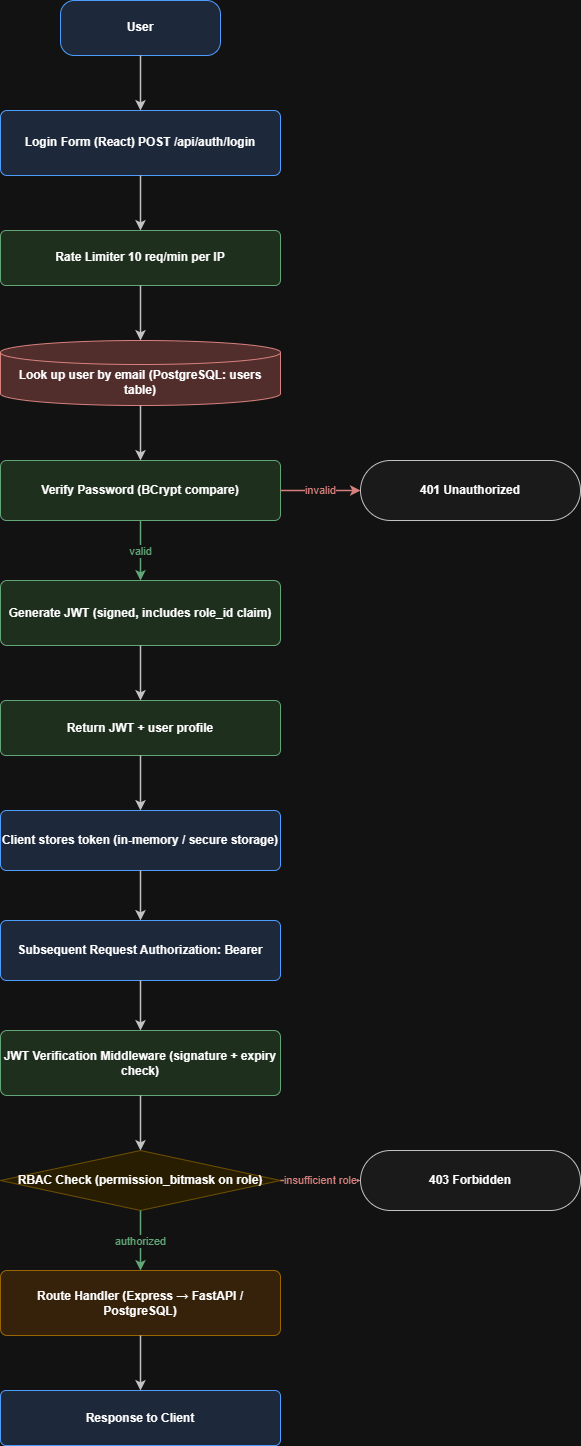

The diagram above was exported from draw.io. Its source (the exported page's mxGraphModel, read from the mxfile embedded in the PNG):
<mxGraphModel dx="2943" dy="1506" grid="1" gridSize="10" guides="1" tooltips="1" connect="1" arrows="1" fold="1" page="1" pageScale="1" pageWidth="1200" pageHeight="1520" math="0" shadow="0">
  <root>
    <mxCell id="0" />
    <mxCell id="1" parent="0" />
    <mxCell id="user" parent="1" style="rounded=1;whiteSpace=wrap;html=1;fillColor=#dae8fc;strokeColor=#1a73e8;fontSize=12;fontStyle=1;arcSize=25;shadow=0;" value="User" vertex="1">
      <mxGeometry height="55" width="160" x="560" y="30" as="geometry" />
    </mxCell>
    <mxCell id="login_form" parent="1" style="rounded=1;whiteSpace=wrap;html=1;fillColor=#dae8fc;strokeColor=#1a73e8;fontSize=12;fontStyle=1;arcSize=10;" value="Login Form (React) POST /api/auth/login" vertex="1">
      <mxGeometry height="65" width="280" x="500" y="140" as="geometry" />
    </mxCell>
    <mxCell id="rate_limit" parent="1" style="rounded=1;whiteSpace=wrap;html=1;fillColor=#d5e8d4;strokeColor=#2d7d46;fontSize=12;fontStyle=1;arcSize=10;" value="Rate Limiter 10 req/min per IP" vertex="1">
      <mxGeometry height="55" width="280" x="500" y="260" as="geometry" />
    </mxCell>
    <mxCell id="lookup" parent="1" style="shape=cylinder3;whiteSpace=wrap;html=1;fillColor=#f8cecc;strokeColor=#b85450;boundedLbl=1;fontSize=12;fontStyle=1;size=12;" value="Look up user by email (PostgreSQL: users table)" vertex="1">
      <mxGeometry height="65" width="280" x="500" y="370" as="geometry" />
    </mxCell>
    <mxCell id="verify" parent="1" style="rounded=1;whiteSpace=wrap;html=1;fillColor=#d5e8d4;strokeColor=#2d7d46;fontSize=12;fontStyle=1;arcSize=10;" value="Verify Password (BCrypt compare)" vertex="1">
      <mxGeometry height="60" width="280" x="500" y="490" as="geometry" />
    </mxCell>
    <mxCell id="fail" parent="1" style="rounded=1;whiteSpace=wrap;html=1;fillColor=#f5f5f5;strokeColor=#333333;fontSize=12;fontStyle=1;arcSize=50;" value="401 Unauthorized" vertex="1">
      <mxGeometry height="60" width="220" x="860" y="490" as="geometry" />
    </mxCell>
    <mxCell id="jwt_gen" parent="1" style="rounded=1;whiteSpace=wrap;html=1;fillColor=#d5e8d4;strokeColor=#2d7d46;fontSize=12;fontStyle=1;arcSize=10;" value="Generate JWT (signed, includes role_id claim)" vertex="1">
      <mxGeometry height="65" width="280" x="500" y="610" as="geometry" />
    </mxCell>
    <mxCell id="jwt_return" parent="1" style="rounded=1;whiteSpace=wrap;html=1;fillColor=#d5e8d4;strokeColor=#2d7d46;fontSize=12;fontStyle=1;arcSize=10;" value="Return JWT + user profile" vertex="1">
      <mxGeometry height="55" width="280" x="500" y="730" as="geometry" />
    </mxCell>
    <mxCell id="browser_store" parent="1" style="rounded=1;whiteSpace=wrap;html=1;fillColor=#dae8fc;strokeColor=#1a73e8;fontSize=12;fontStyle=1;arcSize=10;" value="Client stores token (in-memory / secure storage)" vertex="1">
      <mxGeometry height="60" width="280" x="500" y="840" as="geometry" />
    </mxCell>
    <mxCell id="protected_req" parent="1" style="rounded=1;whiteSpace=wrap;html=1;fillColor=#dae8fc;strokeColor=#1a73e8;fontSize=12;fontStyle=1;arcSize=10;" value="Subsequent Request Authorization: Bearer &lt;JWT&gt;" vertex="1">
      <mxGeometry height="60" width="280" x="500" y="950" as="geometry" />
    </mxCell>
    <mxCell id="jwt_verify" parent="1" style="rounded=1;whiteSpace=wrap;html=1;fillColor=#d5e8d4;strokeColor=#2d7d46;fontSize=12;fontStyle=1;arcSize=10;" value="JWT Verification Middleware (signature + expiry check)" vertex="1">
      <mxGeometry height="65" width="280" x="500" y="1060" as="geometry" />
    </mxCell>
    <mxCell id="rbac_check" parent="1" style="rhombus;whiteSpace=wrap;html=1;fillColor=#fff2cc;strokeColor=#d6b656;fontSize=12;fontStyle=1;" value="RBAC Check (permission_bitmask on role)" vertex="1">
      <mxGeometry height="60" width="280" x="500" y="1180" as="geometry" />
    </mxCell>
    <mxCell id="deny" parent="1" style="rounded=1;whiteSpace=wrap;html=1;fillColor=#f5f5f5;strokeColor=#333333;fontSize=12;fontStyle=1;arcSize=50;" value="403 Forbidden" vertex="1">
      <mxGeometry height="60" width="220" x="860" y="1180" as="geometry" />
    </mxCell>
    <mxCell id="route_handler" parent="1" style="rounded=1;whiteSpace=wrap;html=1;fillColor=#ffe6cc;strokeColor=#d79b00;fontSize=12;fontStyle=1;arcSize=10;" value="Route Handler (Express → FastAPI / PostgreSQL)" vertex="1">
      <mxGeometry height="65" width="280" x="500" y="1300" as="geometry" />
    </mxCell>
    <mxCell id="response" parent="1" style="rounded=1;whiteSpace=wrap;html=1;fillColor=#dae8fc;strokeColor=#1a73e8;fontSize=12;fontStyle=1;arcSize=10;" value="Response to Client" vertex="1">
      <mxGeometry height="55" width="280" x="500" y="1420" as="geometry" />
    </mxCell>
    <mxCell id="e1000" edge="1" parent="1" source="user" style="edgeStyle=orthogonalEdgeStyle;rounded=0;html=1;strokeColor=#333333;strokeWidth=1.5;fontSize=11;jettySize=auto;orthogonalLoop=1;" target="login_form" value="">
      <mxGeometry relative="1" as="geometry" />
    </mxCell>
    <mxCell id="e1001" edge="1" parent="1" source="login_form" style="edgeStyle=orthogonalEdgeStyle;rounded=0;html=1;strokeColor=#333333;strokeWidth=1.5;fontSize=11;jettySize=auto;orthogonalLoop=1;" target="rate_limit" value="">
      <mxGeometry relative="1" as="geometry" />
    </mxCell>
    <mxCell id="e1002" edge="1" parent="1" source="rate_limit" style="edgeStyle=orthogonalEdgeStyle;rounded=0;html=1;strokeColor=#333333;strokeWidth=1.5;fontSize=11;jettySize=auto;orthogonalLoop=1;" target="lookup" value="">
      <mxGeometry relative="1" as="geometry" />
    </mxCell>
    <mxCell id="e1003" edge="1" parent="1" source="lookup" style="edgeStyle=orthogonalEdgeStyle;rounded=0;html=1;strokeColor=#333333;strokeWidth=1.5;fontSize=11;jettySize=auto;orthogonalLoop=1;" target="verify" value="">
      <mxGeometry relative="1" as="geometry" />
    </mxCell>
    <mxCell id="e1004" edge="1" parent="1" source="verify" style="edgeStyle=orthogonalEdgeStyle;rounded=0;html=1;strokeColor=#b85450;strokeWidth=1.5;fontSize=11;fontColor=#b85450;" target="fail" value="invalid">
      <mxGeometry relative="1" as="geometry" />
    </mxCell>
    <mxCell id="e1005" edge="1" parent="1" source="verify" style="edgeStyle=orthogonalEdgeStyle;rounded=0;html=1;strokeColor=#2d7d46;strokeWidth=1.5;fontSize=11;fontColor=#2d7d46;" target="jwt_gen" value="valid">
      <mxGeometry relative="1" as="geometry" />
    </mxCell>
    <mxCell id="e1006" edge="1" parent="1" source="jwt_gen" style="edgeStyle=orthogonalEdgeStyle;rounded=0;html=1;strokeColor=#333333;strokeWidth=1.5;fontSize=11;jettySize=auto;orthogonalLoop=1;" target="jwt_return" value="">
      <mxGeometry relative="1" as="geometry" />
    </mxCell>
    <mxCell id="e1007" edge="1" parent="1" source="jwt_return" style="edgeStyle=orthogonalEdgeStyle;rounded=0;html=1;strokeColor=#333333;strokeWidth=1.5;fontSize=11;jettySize=auto;orthogonalLoop=1;" target="browser_store" value="">
      <mxGeometry relative="1" as="geometry" />
    </mxCell>
    <mxCell id="e1008" edge="1" parent="1" source="browser_store" style="edgeStyle=orthogonalEdgeStyle;rounded=0;html=1;strokeColor=#333333;strokeWidth=1.5;fontSize=11;jettySize=auto;orthogonalLoop=1;" target="protected_req" value="">
      <mxGeometry relative="1" as="geometry" />
    </mxCell>
    <mxCell id="e1009" edge="1" parent="1" source="protected_req" style="edgeStyle=orthogonalEdgeStyle;rounded=0;html=1;strokeColor=#333333;strokeWidth=1.5;fontSize=11;jettySize=auto;orthogonalLoop=1;" target="jwt_verify" value="">
      <mxGeometry relative="1" as="geometry" />
    </mxCell>
    <mxCell id="e1010" edge="1" parent="1" source="jwt_verify" style="edgeStyle=orthogonalEdgeStyle;rounded=0;html=1;strokeColor=#333333;strokeWidth=1.5;fontSize=11;jettySize=auto;orthogonalLoop=1;" target="rbac_check" value="">
      <mxGeometry relative="1" as="geometry" />
    </mxCell>
    <mxCell id="e1011" edge="1" parent="1" source="rbac_check" style="edgeStyle=orthogonalEdgeStyle;rounded=0;html=1;strokeColor=#b85450;strokeWidth=1.5;fontSize=11;fontColor=#b85450;" target="deny" value="insufficient role">
      <mxGeometry relative="1" as="geometry" />
    </mxCell>
    <mxCell id="e1012" edge="1" parent="1" source="rbac_check" style="edgeStyle=orthogonalEdgeStyle;rounded=0;html=1;strokeColor=#2d7d46;strokeWidth=1.5;fontSize=11;fontColor=#2d7d46;" target="route_handler" value="authorized">
      <mxGeometry relative="1" as="geometry" />
    </mxCell>
    <mxCell id="e1013" edge="1" parent="1" source="route_handler" style="edgeStyle=orthogonalEdgeStyle;rounded=0;html=1;strokeColor=#333333;strokeWidth=1.5;fontSize=11;jettySize=auto;orthogonalLoop=1;" target="response" value="">
      <mxGeometry relative="1" as="geometry" />
    </mxCell>
  </root>
</mxGraphModel>